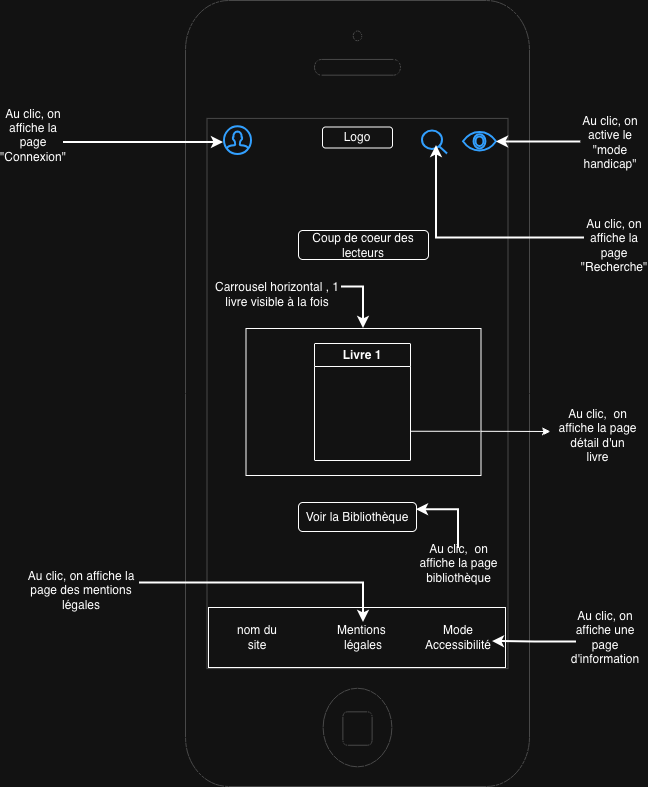

The diagram above was exported from draw.io. Its source (the exported page's mxGraphModel, read from the mxfile embedded in the PNG):
<mxGraphModel dx="1021" dy="672" grid="0" gridSize="10" guides="1" tooltips="1" connect="1" arrows="1" fold="1" page="1" pageScale="1" pageWidth="827" pageHeight="1169" math="0" shadow="0">
  <root>
    <mxCell id="0" />
    <mxCell id="1" parent="0" />
    <mxCell id="Rjurua6KdP_tgUocUMeR-1" parent="1" style="html=1;verticalLabelPosition=bottom;labelBackgroundColor=#ffffff;verticalAlign=top;shadow=0;dashed=0;strokeWidth=1;shape=mxgraph.ios7.misc.iphone;strokeColor=#c0c0c0;" value="" vertex="1">
      <mxGeometry height="786" width="344" x="242" y="24" as="geometry" />
    </mxCell>
    <mxCell id="Rjurua6KdP_tgUocUMeR-7" parent="1" style="html=1;verticalLabelPosition=bottom;align=center;labelBackgroundColor=#ffffff;verticalAlign=top;strokeWidth=2;strokeColor=#0080F0;shadow=0;dashed=0;shape=mxgraph.ios7.icons.eye;" value="" vertex="1">
      <mxGeometry height="18.55" width="33" x="520" y="156" as="geometry" />
    </mxCell>
    <mxCell id="Rjurua6KdP_tgUocUMeR-8" parent="1" style="rounded=1;whiteSpace=wrap;html=1;" value="Logo" vertex="1">
      <mxGeometry height="21" width="70" x="379" y="150.5" as="geometry" />
    </mxCell>
    <mxCell id="Rjurua6KdP_tgUocUMeR-9" parent="1" style="rounded=1;whiteSpace=wrap;html=1;" value="Coup de coeur des lecteurs" vertex="1">
      <mxGeometry height="29" width="130" x="355" y="254" as="geometry" />
    </mxCell>
    <mxCell id="Rjurua6KdP_tgUocUMeR-10" parent="1" style="rounded=0;whiteSpace=wrap;html=1;" value="" vertex="1">
      <mxGeometry height="147" width="235" x="302.5" y="352" as="geometry" />
    </mxCell>
    <mxCell id="Rjurua6KdP_tgUocUMeR-34" edge="1" parent="1" source="Rjurua6KdP_tgUocUMeR-11" style="edgeStyle=orthogonalEdgeStyle;rounded=0;orthogonalLoop=1;jettySize=auto;html=1;exitX=1;exitY=0.75;exitDx=0;exitDy=0;">
      <mxGeometry relative="1" as="geometry">
        <mxPoint x="607" y="455" as="targetPoint" />
      </mxGeometry>
    </mxCell>
    <mxCell id="Rjurua6KdP_tgUocUMeR-11" parent="1" style="swimlane;whiteSpace=wrap;html=1;" value="Livre 1" vertex="1">
      <mxGeometry height="117" width="96" x="371" y="367" as="geometry" />
    </mxCell>
    <mxCell id="Rjurua6KdP_tgUocUMeR-14" parent="1" style="rounded=0;whiteSpace=wrap;html=1;" value="" vertex="1">
      <mxGeometry height="60" width="297" x="265" y="631" as="geometry" />
    </mxCell>
    <mxCell id="Rjurua6KdP_tgUocUMeR-15" parent="1" style="text;html=1;whiteSpace=wrap;strokeColor=none;fillColor=none;align=center;verticalAlign=middle;rounded=0;" value="nom du site" vertex="1">
      <mxGeometry height="30" width="60" x="284" y="646" as="geometry" />
    </mxCell>
    <mxCell id="Rjurua6KdP_tgUocUMeR-16" parent="1" style="text;html=1;whiteSpace=wrap;strokeColor=none;fillColor=none;align=center;verticalAlign=middle;rounded=0;" value="Mentions&amp;nbsp;&lt;div&gt;légales&lt;/div&gt;" vertex="1">
      <mxGeometry height="30" width="60" x="390" y="646" as="geometry" />
    </mxCell>
    <mxCell id="Rjurua6KdP_tgUocUMeR-17" parent="1" style="text;html=1;whiteSpace=wrap;strokeColor=none;fillColor=none;align=center;verticalAlign=middle;rounded=0;" value="Mode&lt;div&gt;Accessibilité&lt;/div&gt;" vertex="1">
      <mxGeometry height="30" width="60" x="485" y="646" as="geometry" />
    </mxCell>
    <mxCell id="71MvEwOSPiACEk-joAwW-4" edge="1" parent="1" source="Rjurua6KdP_tgUocUMeR-27" style="edgeStyle=orthogonalEdgeStyle;rounded=0;orthogonalLoop=1;jettySize=auto;html=1;exitX=1;exitY=0.25;exitDx=0;exitDy=0;strokeWidth=2;" target="Rjurua6KdP_tgUocUMeR-10">
      <mxGeometry relative="1" as="geometry" />
    </mxCell>
    <mxCell id="Rjurua6KdP_tgUocUMeR-27" parent="1" style="text;html=1;whiteSpace=wrap;strokeColor=none;fillColor=none;align=center;verticalAlign=middle;rounded=0;" value="Carrousel horizontal , 1 livre visible à la fois" vertex="1">
      <mxGeometry height="30" width="128" x="270" y="303" as="geometry" />
    </mxCell>
    <mxCell id="Rjurua6KdP_tgUocUMeR-29" parent="1" style="text;html=1;whiteSpace=wrap;strokeColor=none;fillColor=none;align=center;verticalAlign=middle;rounded=0;strokeWidth=2;" value="Au clic,&amp;nbsp; on affiche la page détail d'un livre" vertex="1">
      <mxGeometry height="30" width="80.5" x="614" y="444" as="geometry" />
    </mxCell>
    <mxCell id="Rjurua6KdP_tgUocUMeR-35" parent="1" style="text;html=1;whiteSpace=wrap;strokeColor=none;fillColor=none;align=center;verticalAlign=middle;rounded=0;" value="Au clic, on active le &quot;mode handicap&quot;" vertex="1">
      <mxGeometry height="30" width="60" x="637.25" y="150.5" as="geometry" />
    </mxCell>
    <mxCell id="Rjurua6KdP_tgUocUMeR-36" edge="1" parent="1" source="Rjurua6KdP_tgUocUMeR-35" style="edgeStyle=orthogonalEdgeStyle;rounded=0;orthogonalLoop=1;jettySize=auto;html=1;exitX=0;exitY=0.5;exitDx=0;exitDy=0;entryX=1;entryY=0.431;entryDx=0;entryDy=0;entryPerimeter=0;strokeWidth=2;">
      <mxGeometry relative="1" as="geometry">
        <mxPoint x="553" y="165.5" as="targetPoint" />
      </mxGeometry>
    </mxCell>
    <mxCell id="Rjurua6KdP_tgUocUMeR-37" parent="1" style="text;html=1;whiteSpace=wrap;strokeColor=none;fillColor=none;align=center;verticalAlign=middle;rounded=0;" value="Au clic, on affiche une page d'information" vertex="1">
      <mxGeometry height="30" width="60" x="632" y="646" as="geometry" />
    </mxCell>
    <mxCell id="Rjurua6KdP_tgUocUMeR-38" edge="1" parent="1" style="edgeStyle=orthogonalEdgeStyle;rounded=0;orthogonalLoop=1;jettySize=auto;html=1;exitX=0;exitY=0.5;exitDx=0;exitDy=0;entryX=1;entryY=0.431;entryDx=0;entryDy=0;entryPerimeter=0;strokeWidth=2;">
      <mxGeometry relative="1" as="geometry">
        <mxPoint x="633" y="665.5" as="sourcePoint" />
        <mxPoint x="549" y="665" as="targetPoint" />
      </mxGeometry>
    </mxCell>
    <mxCell id="Rjurua6KdP_tgUocUMeR-40" edge="1" parent="1" source="Rjurua6KdP_tgUocUMeR-39" style="edgeStyle=orthogonalEdgeStyle;rounded=0;orthogonalLoop=1;jettySize=auto;html=1;exitX=1;exitY=0.25;exitDx=0;exitDy=0;strokeWidth=2;" target="Rjurua6KdP_tgUocUMeR-16">
      <mxGeometry relative="1" as="geometry" />
    </mxCell>
    <mxCell id="Rjurua6KdP_tgUocUMeR-39" parent="1" style="text;html=1;whiteSpace=wrap;strokeColor=none;fillColor=none;align=center;verticalAlign=middle;rounded=0;" value="Au clic, on affiche la page des mentions légales" vertex="1">
      <mxGeometry height="30" width="116" x="80" y="599" as="geometry" />
    </mxCell>
    <mxCell id="RRVDEoSJXoxiBx1QyWCA-1" parent="1" style="html=1;verticalLabelPosition=bottom;align=center;labelBackgroundColor=#ffffff;verticalAlign=top;strokeWidth=2;strokeColor=#0080F0;shadow=0;dashed=0;shape=mxgraph.ios7.icons.looking_glass;" value="" vertex="1">
      <mxGeometry height="23" width="25" x="479" y="154.5" as="geometry" />
    </mxCell>
    <mxCell id="RRVDEoSJXoxiBx1QyWCA-2" parent="1" style="html=1;verticalLabelPosition=bottom;align=center;labelBackgroundColor=#ffffff;verticalAlign=top;strokeWidth=2;strokeColor=#0080F0;shadow=0;dashed=0;shape=mxgraph.ios7.icons.user;" value="" vertex="1">
      <mxGeometry height="27.73" width="27" x="281" y="150.27" as="geometry" />
    </mxCell>
    <mxCell id="RRVDEoSJXoxiBx1QyWCA-3" parent="1" style="text;html=1;whiteSpace=wrap;strokeColor=none;fillColor=none;align=center;verticalAlign=middle;rounded=0;" value="Au clic, on affiche la page &quot;Connexion&quot;&lt;div&gt;&lt;br&gt;&lt;/div&gt;" vertex="1">
      <mxGeometry height="30" width="60" x="60" y="151" as="geometry" />
    </mxCell>
    <mxCell id="RRVDEoSJXoxiBx1QyWCA-4" edge="1" parent="1" source="RRVDEoSJXoxiBx1QyWCA-3" style="edgeStyle=orthogonalEdgeStyle;rounded=0;orthogonalLoop=1;jettySize=auto;html=1;exitX=1;exitY=0.5;exitDx=0;exitDy=0;entryX=-0.037;entryY=0.567;entryDx=0;entryDy=0;entryPerimeter=0;strokeWidth=2;" target="RRVDEoSJXoxiBx1QyWCA-2">
      <mxGeometry relative="1" as="geometry" />
    </mxCell>
    <mxCell id="RRVDEoSJXoxiBx1QyWCA-5" parent="1" style="text;html=1;whiteSpace=wrap;strokeColor=none;fillColor=none;align=center;verticalAlign=middle;rounded=0;" value="Au clic, on affiche la page &quot;Recherche&quot;" vertex="1">
      <mxGeometry height="30" width="60" x="641" y="254" as="geometry" />
    </mxCell>
    <mxCell id="RRVDEoSJXoxiBx1QyWCA-6" edge="1" parent="1" source="RRVDEoSJXoxiBx1QyWCA-5" style="edgeStyle=orthogonalEdgeStyle;rounded=0;orthogonalLoop=1;jettySize=auto;html=1;exitX=0;exitY=0.25;exitDx=0;exitDy=0;entryX=0.56;entryY=0.63;entryDx=0;entryDy=0;entryPerimeter=0;strokeWidth=2;" target="RRVDEoSJXoxiBx1QyWCA-1">
      <mxGeometry relative="1" as="geometry" />
    </mxCell>
    <mxCell id="71MvEwOSPiACEk-joAwW-1" parent="1" style="rounded=1;whiteSpace=wrap;html=1;" value="Voir la Bibliothèque" vertex="1">
      <mxGeometry height="29" width="118" x="355" y="526" as="geometry" />
    </mxCell>
    <mxCell id="71MvEwOSPiACEk-joAwW-6" edge="1" parent="1" source="71MvEwOSPiACEk-joAwW-5" style="edgeStyle=orthogonalEdgeStyle;rounded=0;orthogonalLoop=1;jettySize=auto;html=1;exitX=0.5;exitY=0;exitDx=0;exitDy=0;entryX=1;entryY=0.25;entryDx=0;entryDy=0;strokeWidth=2;" target="71MvEwOSPiACEk-joAwW-1">
      <mxGeometry relative="1" as="geometry" />
    </mxCell>
    <mxCell id="71MvEwOSPiACEk-joAwW-5" parent="1" style="text;html=1;whiteSpace=wrap;strokeColor=none;fillColor=none;align=center;verticalAlign=middle;rounded=0;strokeWidth=2;" value="Au clic,&amp;nbsp; on affiche la page bibliothèque" vertex="1">
      <mxGeometry height="30" width="80.5" x="474.75" y="572" as="geometry" />
    </mxCell>
  </root>
</mxGraphModel>